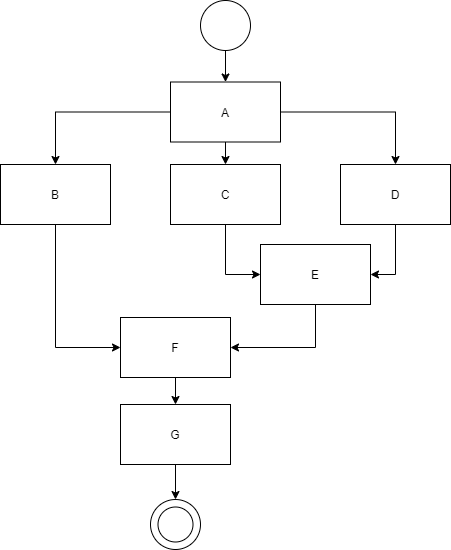

The diagram above was exported from draw.io. Its source (the exported page's mxGraphModel, read from the mxfile embedded in the PNG):
<mxGraphModel dx="3856" dy="1599" grid="1" gridSize="10" guides="1" tooltips="1" connect="1" arrows="1" fold="1" page="1" pageScale="1" pageWidth="850" pageHeight="1100" math="0" shadow="0">
  <root>
    <mxCell id="0" />
    <mxCell id="1" parent="0" />
    <mxCell id="AdJZC5WdjYwfY7E7jxRX-1" value="" style="ellipse;whiteSpace=wrap;html=1;aspect=fixed;" vertex="1" parent="1">
      <mxGeometry x="-2390" y="-495" width="50" height="50" as="geometry" />
    </mxCell>
    <mxCell id="AdJZC5WdjYwfY7E7jxRX-2" value="" style="ellipse;whiteSpace=wrap;html=1;aspect=fixed;" vertex="1" parent="1">
      <mxGeometry x="-2382.5" y="-487.5" width="35" height="35" as="geometry" />
    </mxCell>
    <mxCell id="AdJZC5WdjYwfY7E7jxRX-5" style="edgeStyle=orthogonalEdgeStyle;rounded=0;orthogonalLoop=1;jettySize=auto;html=1;entryX=0.5;entryY=0;entryDx=0;entryDy=0;" edge="1" parent="1" source="AdJZC5WdjYwfY7E7jxRX-3" target="AdJZC5WdjYwfY7E7jxRX-4">
      <mxGeometry relative="1" as="geometry" />
    </mxCell>
    <mxCell id="AdJZC5WdjYwfY7E7jxRX-3" value="" style="ellipse;whiteSpace=wrap;html=1;aspect=fixed;" vertex="1" parent="1">
      <mxGeometry x="-2340" y="-994" width="50" height="50" as="geometry" />
    </mxCell>
    <mxCell id="AdJZC5WdjYwfY7E7jxRX-9" style="edgeStyle=orthogonalEdgeStyle;rounded=0;orthogonalLoop=1;jettySize=auto;html=1;entryX=0.5;entryY=0;entryDx=0;entryDy=0;" edge="1" parent="1" source="AdJZC5WdjYwfY7E7jxRX-4" target="AdJZC5WdjYwfY7E7jxRX-7">
      <mxGeometry relative="1" as="geometry" />
    </mxCell>
    <mxCell id="AdJZC5WdjYwfY7E7jxRX-13" style="edgeStyle=orthogonalEdgeStyle;rounded=0;orthogonalLoop=1;jettySize=auto;html=1;entryX=0.5;entryY=0;entryDx=0;entryDy=0;" edge="1" parent="1" source="AdJZC5WdjYwfY7E7jxRX-4" target="AdJZC5WdjYwfY7E7jxRX-6">
      <mxGeometry relative="1" as="geometry" />
    </mxCell>
    <mxCell id="AdJZC5WdjYwfY7E7jxRX-14" style="edgeStyle=orthogonalEdgeStyle;rounded=0;orthogonalLoop=1;jettySize=auto;html=1;entryX=0.5;entryY=0;entryDx=0;entryDy=0;" edge="1" parent="1" source="AdJZC5WdjYwfY7E7jxRX-4" target="AdJZC5WdjYwfY7E7jxRX-8">
      <mxGeometry relative="1" as="geometry" />
    </mxCell>
    <mxCell id="AdJZC5WdjYwfY7E7jxRX-4" value="A" style="rounded=0;whiteSpace=wrap;html=1;" vertex="1" parent="1">
      <mxGeometry x="-2370" y="-912.5" width="110" height="60" as="geometry" />
    </mxCell>
    <mxCell id="AdJZC5WdjYwfY7E7jxRX-25" style="edgeStyle=orthogonalEdgeStyle;rounded=0;orthogonalLoop=1;jettySize=auto;html=1;entryX=0;entryY=0.5;entryDx=0;entryDy=0;" edge="1" parent="1" source="AdJZC5WdjYwfY7E7jxRX-6" target="AdJZC5WdjYwfY7E7jxRX-21">
      <mxGeometry relative="1" as="geometry">
        <Array as="points">
          <mxPoint x="-2485" y="-647" />
        </Array>
      </mxGeometry>
    </mxCell>
    <mxCell id="AdJZC5WdjYwfY7E7jxRX-6" value="B" style="rounded=0;whiteSpace=wrap;html=1;" vertex="1" parent="1">
      <mxGeometry x="-2540" y="-830" width="110" height="60" as="geometry" />
    </mxCell>
    <mxCell id="AdJZC5WdjYwfY7E7jxRX-18" style="edgeStyle=orthogonalEdgeStyle;rounded=0;orthogonalLoop=1;jettySize=auto;html=1;entryX=0;entryY=0.5;entryDx=0;entryDy=0;" edge="1" parent="1" source="AdJZC5WdjYwfY7E7jxRX-7" target="AdJZC5WdjYwfY7E7jxRX-15">
      <mxGeometry relative="1" as="geometry" />
    </mxCell>
    <mxCell id="AdJZC5WdjYwfY7E7jxRX-7" value="C" style="rounded=0;whiteSpace=wrap;html=1;" vertex="1" parent="1">
      <mxGeometry x="-2370" y="-830" width="110" height="60" as="geometry" />
    </mxCell>
    <mxCell id="AdJZC5WdjYwfY7E7jxRX-20" style="edgeStyle=orthogonalEdgeStyle;rounded=0;orthogonalLoop=1;jettySize=auto;html=1;entryX=1;entryY=0.5;entryDx=0;entryDy=0;" edge="1" parent="1" source="AdJZC5WdjYwfY7E7jxRX-8" target="AdJZC5WdjYwfY7E7jxRX-15">
      <mxGeometry relative="1" as="geometry" />
    </mxCell>
    <mxCell id="AdJZC5WdjYwfY7E7jxRX-8" value="D" style="rounded=0;whiteSpace=wrap;html=1;" vertex="1" parent="1">
      <mxGeometry x="-2200" y="-830" width="110" height="60" as="geometry" />
    </mxCell>
    <mxCell id="AdJZC5WdjYwfY7E7jxRX-24" style="edgeStyle=orthogonalEdgeStyle;rounded=0;orthogonalLoop=1;jettySize=auto;html=1;entryX=1;entryY=0.5;entryDx=0;entryDy=0;" edge="1" parent="1" source="AdJZC5WdjYwfY7E7jxRX-15" target="AdJZC5WdjYwfY7E7jxRX-21">
      <mxGeometry relative="1" as="geometry">
        <Array as="points">
          <mxPoint x="-2225" y="-647" />
        </Array>
      </mxGeometry>
    </mxCell>
    <mxCell id="AdJZC5WdjYwfY7E7jxRX-15" value="E" style="rounded=0;whiteSpace=wrap;html=1;" vertex="1" parent="1">
      <mxGeometry x="-2280" y="-750" width="110" height="60" as="geometry" />
    </mxCell>
    <mxCell id="AdJZC5WdjYwfY7E7jxRX-27" style="edgeStyle=orthogonalEdgeStyle;rounded=0;orthogonalLoop=1;jettySize=auto;html=1;entryX=0.5;entryY=0;entryDx=0;entryDy=0;" edge="1" parent="1" source="AdJZC5WdjYwfY7E7jxRX-21" target="AdJZC5WdjYwfY7E7jxRX-26">
      <mxGeometry relative="1" as="geometry" />
    </mxCell>
    <mxCell id="AdJZC5WdjYwfY7E7jxRX-21" value="F" style="rounded=0;whiteSpace=wrap;html=1;" vertex="1" parent="1">
      <mxGeometry x="-2420" y="-677" width="110" height="60" as="geometry" />
    </mxCell>
    <mxCell id="AdJZC5WdjYwfY7E7jxRX-28" style="edgeStyle=orthogonalEdgeStyle;rounded=0;orthogonalLoop=1;jettySize=auto;html=1;entryX=0.5;entryY=0;entryDx=0;entryDy=0;" edge="1" parent="1" source="AdJZC5WdjYwfY7E7jxRX-26" target="AdJZC5WdjYwfY7E7jxRX-1">
      <mxGeometry relative="1" as="geometry" />
    </mxCell>
    <mxCell id="AdJZC5WdjYwfY7E7jxRX-26" value="G" style="rounded=0;whiteSpace=wrap;html=1;" vertex="1" parent="1">
      <mxGeometry x="-2420" y="-590" width="110" height="60" as="geometry" />
    </mxCell>
  </root>
</mxGraphModel>